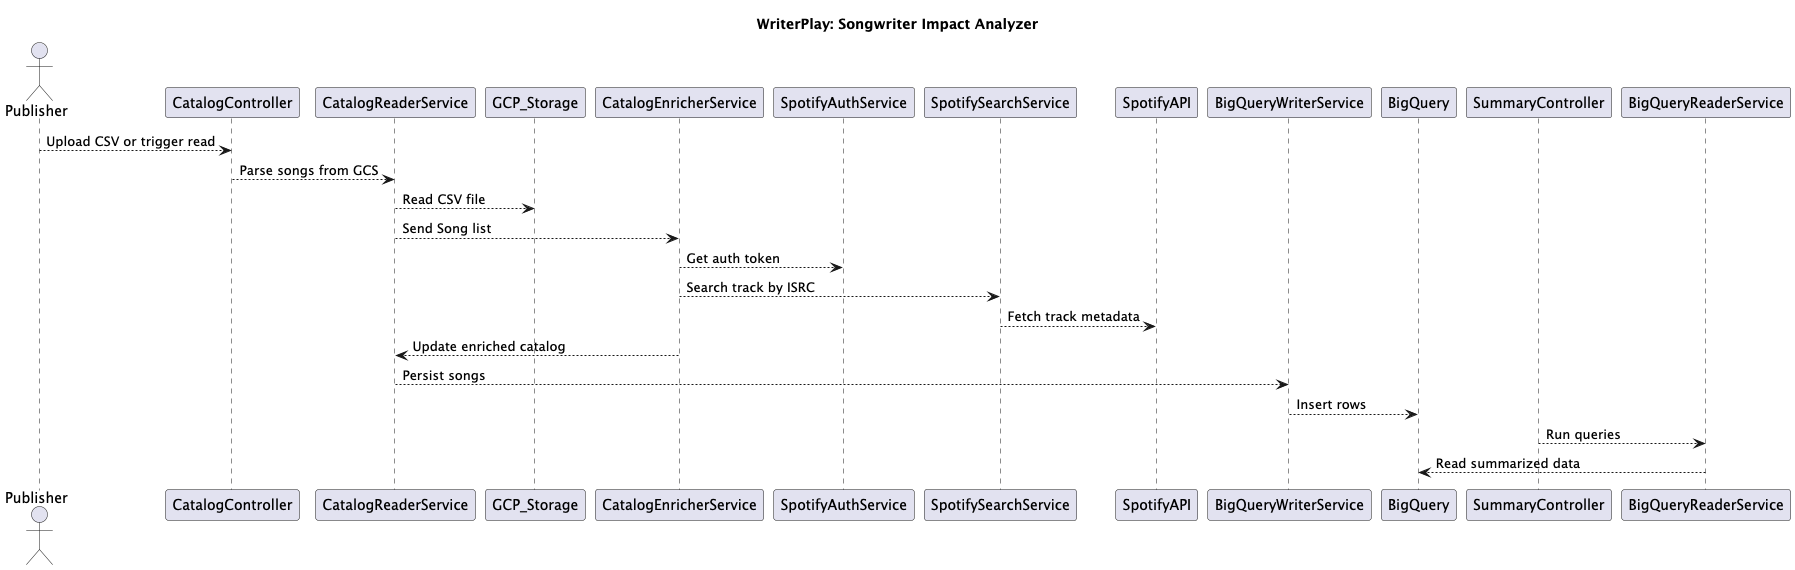

The diagram above was rendered by PlantUML. Its source (embedded in the PNG):
@startuml
title WriterPlay: Songwriter Impact Analyzer

actor Publisher as P

P --> CatalogController : Upload CSV or trigger read
CatalogController --> CatalogReaderService : Parse songs from GCS
CatalogReaderService --> GCP_Storage : Read CSV file
CatalogReaderService --> CatalogEnricherService : Send Song list

CatalogEnricherService --> SpotifyAuthService : Get auth token
CatalogEnricherService --> SpotifySearchService : Search track by ISRC
SpotifySearchService --> SpotifyAPI : Fetch track metadata

CatalogEnricherService --> CatalogReaderService : Update enriched catalog

CatalogReaderService --> BigQueryWriterService : Persist songs
BigQueryWriterService --> BigQuery : Insert rows

SummaryController --> BigQueryReaderService : Run queries
BigQueryReaderService --> BigQuery : Read summarized data

'SpotifyAPI [#8fd3fe]
'GCP_Storage [#f0ad4e]
'BigQuery [#f7dc6f]

@enduml